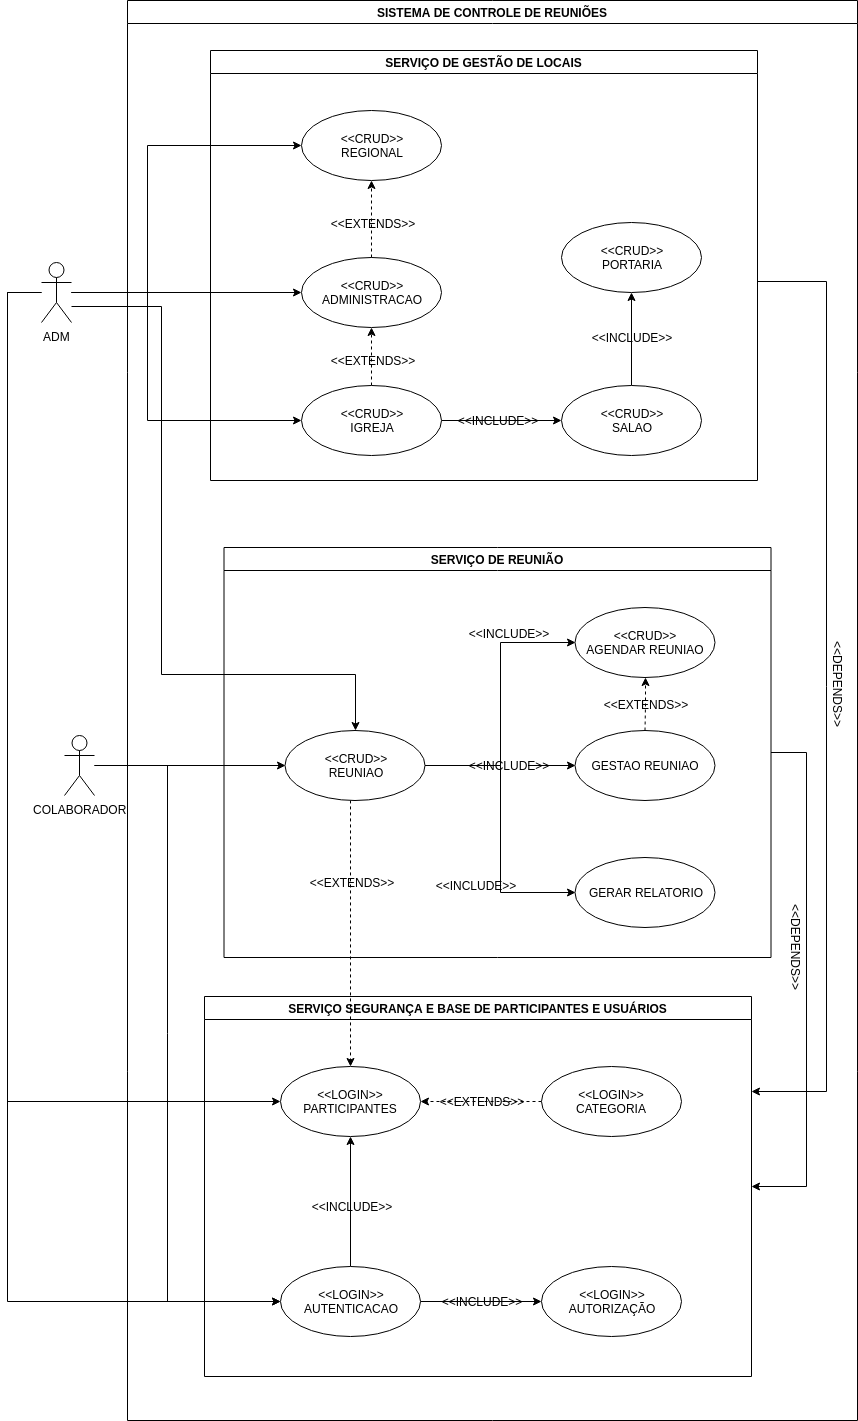

The diagram above was exported from draw.io. Its source (the exported page's mxGraphModel, read from the mxfile embedded in the PNG):
<mxGraphModel dx="1094" dy="1648" grid="1" gridSize="10" guides="1" tooltips="1" connect="1" arrows="1" fold="1" page="1" pageScale="1" pageWidth="827" pageHeight="1169" math="0" shadow="0">
  <root>
    <mxCell id="0" />
    <mxCell id="1" parent="0" />
    <mxCell id="KZvU5y8gCvy_JoZzAql9-11" style="edgeStyle=orthogonalEdgeStyle;rounded=0;orthogonalLoop=1;jettySize=auto;html=1;entryX=1;entryY=0.25;entryDx=0;entryDy=0;endArrow=classic;endFill=1;" edge="1" parent="1" source="ig655f1-1w_nzqYdTslD-1" target="ig655f1-1w_nzqYdTslD-33">
      <mxGeometry relative="1" as="geometry">
        <Array as="points">
          <mxPoint x="849" y="261" />
          <mxPoint x="849" y="1071" />
        </Array>
      </mxGeometry>
    </mxCell>
    <mxCell id="ig655f1-1w_nzqYdTslD-1" value="SERVIÇO DE GESTÃO DE LOCAIS" style="swimlane;" parent="1" vertex="1">
      <mxGeometry x="233" y="30" width="547" height="430" as="geometry" />
    </mxCell>
    <mxCell id="ig655f1-1w_nzqYdTslD-3" value="&amp;lt;&amp;lt;CRUD&amp;gt;&amp;gt;&lt;br&gt;REGIONAL" style="ellipse;whiteSpace=wrap;html=1;" parent="ig655f1-1w_nzqYdTslD-1" vertex="1">
      <mxGeometry x="91" y="60" width="140" height="70" as="geometry" />
    </mxCell>
    <mxCell id="ig655f1-1w_nzqYdTslD-4" value="&amp;lt;&amp;lt;CRUD&amp;gt;&amp;gt;&lt;br&gt;ADMINISTRACAO" style="ellipse;whiteSpace=wrap;html=1;" parent="ig655f1-1w_nzqYdTslD-1" vertex="1">
      <mxGeometry x="91" y="207" width="140" height="70" as="geometry" />
    </mxCell>
    <mxCell id="ig655f1-1w_nzqYdTslD-10" style="edgeStyle=orthogonalEdgeStyle;rounded=0;orthogonalLoop=1;jettySize=auto;html=1;entryX=0.5;entryY=1;entryDx=0;entryDy=0;dashed=1;" parent="ig655f1-1w_nzqYdTslD-1" source="ig655f1-1w_nzqYdTslD-5" target="ig655f1-1w_nzqYdTslD-4" edge="1">
      <mxGeometry relative="1" as="geometry" />
    </mxCell>
    <mxCell id="ig655f1-1w_nzqYdTslD-19" style="edgeStyle=orthogonalEdgeStyle;rounded=0;orthogonalLoop=1;jettySize=auto;html=1;entryX=0;entryY=0.5;entryDx=0;entryDy=0;" parent="ig655f1-1w_nzqYdTslD-1" source="ig655f1-1w_nzqYdTslD-5" target="ig655f1-1w_nzqYdTslD-6" edge="1">
      <mxGeometry relative="1" as="geometry" />
    </mxCell>
    <mxCell id="ig655f1-1w_nzqYdTslD-5" value="&amp;lt;&amp;lt;CRUD&amp;gt;&amp;gt;&lt;br&gt;IGREJA" style="ellipse;whiteSpace=wrap;html=1;" parent="ig655f1-1w_nzqYdTslD-1" vertex="1">
      <mxGeometry x="91" y="335" width="140" height="70" as="geometry" />
    </mxCell>
    <mxCell id="ig655f1-1w_nzqYdTslD-8" value="" style="edgeStyle=orthogonalEdgeStyle;rounded=0;orthogonalLoop=1;jettySize=auto;html=1;" parent="ig655f1-1w_nzqYdTslD-1" source="ig655f1-1w_nzqYdTslD-6" target="ig655f1-1w_nzqYdTslD-7" edge="1">
      <mxGeometry relative="1" as="geometry" />
    </mxCell>
    <mxCell id="ig655f1-1w_nzqYdTslD-6" value="&amp;lt;&amp;lt;CRUD&amp;gt;&amp;gt;&lt;br&gt;SALAO" style="ellipse;whiteSpace=wrap;html=1;" parent="ig655f1-1w_nzqYdTslD-1" vertex="1">
      <mxGeometry x="351" y="335" width="140" height="70" as="geometry" />
    </mxCell>
    <mxCell id="ig655f1-1w_nzqYdTslD-7" value="&amp;lt;&amp;lt;CRUD&amp;gt;&amp;gt;&lt;br&gt;PORTARIA" style="ellipse;whiteSpace=wrap;html=1;" parent="ig655f1-1w_nzqYdTslD-1" vertex="1">
      <mxGeometry x="351" y="172" width="140" height="70" as="geometry" />
    </mxCell>
    <mxCell id="ig655f1-1w_nzqYdTslD-13" value="&amp;lt;&amp;lt;EXTENDS&amp;gt;&amp;gt;" style="text;html=1;strokeColor=none;fillColor=none;align=center;verticalAlign=middle;whiteSpace=wrap;rounded=0;" parent="ig655f1-1w_nzqYdTslD-1" vertex="1">
      <mxGeometry x="142" y="163" width="40" height="20" as="geometry" />
    </mxCell>
    <mxCell id="ig655f1-1w_nzqYdTslD-16" value="&amp;lt;&amp;lt;EXTENDS&amp;gt;&amp;gt;" style="text;html=1;strokeColor=none;fillColor=none;align=center;verticalAlign=middle;whiteSpace=wrap;rounded=0;" parent="ig655f1-1w_nzqYdTslD-1" vertex="1">
      <mxGeometry x="142" y="300" width="40" height="20" as="geometry" />
    </mxCell>
    <mxCell id="ig655f1-1w_nzqYdTslD-17" value="&amp;lt;&amp;lt;INCLUDE&amp;gt;&amp;gt;" style="text;html=1;strokeColor=none;fillColor=none;align=center;verticalAlign=middle;whiteSpace=wrap;rounded=0;" parent="ig655f1-1w_nzqYdTslD-1" vertex="1">
      <mxGeometry x="267" y="360" width="40" height="20" as="geometry" />
    </mxCell>
    <mxCell id="ig655f1-1w_nzqYdTslD-20" value="&amp;lt;&amp;lt;INCLUDE&amp;gt;&amp;gt;" style="text;html=1;strokeColor=none;fillColor=none;align=center;verticalAlign=middle;whiteSpace=wrap;rounded=0;" parent="ig655f1-1w_nzqYdTslD-1" vertex="1">
      <mxGeometry x="401" y="277" width="40" height="20" as="geometry" />
    </mxCell>
    <mxCell id="ig655f1-1w_nzqYdTslD-11" style="edgeStyle=orthogonalEdgeStyle;rounded=0;orthogonalLoop=1;jettySize=auto;html=1;dashed=1;entryX=0.5;entryY=1;entryDx=0;entryDy=0;" parent="ig655f1-1w_nzqYdTslD-1" source="ig655f1-1w_nzqYdTslD-4" target="ig655f1-1w_nzqYdTslD-3" edge="1">
      <mxGeometry relative="1" as="geometry">
        <mxPoint x="141" y="150" as="targetPoint" />
      </mxGeometry>
    </mxCell>
    <mxCell id="ig655f1-1w_nzqYdTslD-37" style="edgeStyle=orthogonalEdgeStyle;rounded=0;orthogonalLoop=1;jettySize=auto;html=1;entryX=0;entryY=0.5;entryDx=0;entryDy=0;" parent="1" source="ig655f1-1w_nzqYdTslD-2" target="ig655f1-1w_nzqYdTslD-3" edge="1">
      <mxGeometry relative="1" as="geometry">
        <Array as="points">
          <mxPoint x="170" y="272" />
          <mxPoint x="170" y="125" />
        </Array>
      </mxGeometry>
    </mxCell>
    <mxCell id="ig655f1-1w_nzqYdTslD-38" style="edgeStyle=orthogonalEdgeStyle;rounded=0;orthogonalLoop=1;jettySize=auto;html=1;entryX=0;entryY=0.5;entryDx=0;entryDy=0;" parent="1" source="ig655f1-1w_nzqYdTslD-2" target="ig655f1-1w_nzqYdTslD-4" edge="1">
      <mxGeometry relative="1" as="geometry" />
    </mxCell>
    <mxCell id="ig655f1-1w_nzqYdTslD-39" style="edgeStyle=orthogonalEdgeStyle;rounded=0;orthogonalLoop=1;jettySize=auto;html=1;entryX=0;entryY=0.5;entryDx=0;entryDy=0;" parent="1" source="ig655f1-1w_nzqYdTslD-2" target="ig655f1-1w_nzqYdTslD-5" edge="1">
      <mxGeometry relative="1" as="geometry">
        <Array as="points">
          <mxPoint x="170" y="272" />
          <mxPoint x="170" y="400" />
        </Array>
      </mxGeometry>
    </mxCell>
    <mxCell id="ig655f1-1w_nzqYdTslD-72" style="edgeStyle=orthogonalEdgeStyle;rounded=0;orthogonalLoop=1;jettySize=auto;html=1;entryX=0.5;entryY=0;entryDx=0;entryDy=0;" parent="1" source="ig655f1-1w_nzqYdTslD-2" target="ig655f1-1w_nzqYdTslD-22" edge="1">
      <mxGeometry relative="1" as="geometry">
        <Array as="points">
          <mxPoint x="184" y="286" />
          <mxPoint x="184" y="654" />
          <mxPoint x="378" y="654" />
        </Array>
      </mxGeometry>
    </mxCell>
    <mxCell id="ig655f1-1w_nzqYdTslD-79" style="edgeStyle=orthogonalEdgeStyle;rounded=0;orthogonalLoop=1;jettySize=auto;html=1;entryX=0;entryY=0.5;entryDx=0;entryDy=0;" parent="1" source="ig655f1-1w_nzqYdTslD-2" target="ig655f1-1w_nzqYdTslD-43" edge="1">
      <mxGeometry relative="1" as="geometry">
        <Array as="points">
          <mxPoint x="30" y="272" />
          <mxPoint x="30" y="1081" />
        </Array>
      </mxGeometry>
    </mxCell>
    <mxCell id="ig655f1-1w_nzqYdTslD-81" style="edgeStyle=orthogonalEdgeStyle;rounded=0;orthogonalLoop=1;jettySize=auto;html=1;entryX=0;entryY=0.5;entryDx=0;entryDy=0;" parent="1" source="ig655f1-1w_nzqYdTslD-2" target="ig655f1-1w_nzqYdTslD-41" edge="1">
      <mxGeometry relative="1" as="geometry">
        <Array as="points">
          <mxPoint x="30" y="272" />
          <mxPoint x="30" y="1281" />
        </Array>
      </mxGeometry>
    </mxCell>
    <mxCell id="ig655f1-1w_nzqYdTslD-2" value="ADM" style="shape=umlActor;verticalLabelPosition=bottom;labelBackgroundColor=#ffffff;verticalAlign=top;html=1;" parent="1" vertex="1">
      <mxGeometry x="64" y="242" width="30" height="60" as="geometry" />
    </mxCell>
    <mxCell id="ig655f1-1w_nzqYdTslD-33" value="SERVIÇO SEGURANÇA E BASE DE PARTICIPANTES E USUÁRIOS" style="swimlane;" parent="1" vertex="1">
      <mxGeometry x="227" y="976" width="547" height="380" as="geometry" />
    </mxCell>
    <mxCell id="ig655f1-1w_nzqYdTslD-45" style="edgeStyle=orthogonalEdgeStyle;rounded=0;orthogonalLoop=1;jettySize=auto;html=1;entryX=0.5;entryY=1;entryDx=0;entryDy=0;" parent="ig655f1-1w_nzqYdTslD-33" source="ig655f1-1w_nzqYdTslD-41" target="ig655f1-1w_nzqYdTslD-43" edge="1">
      <mxGeometry relative="1" as="geometry" />
    </mxCell>
    <mxCell id="ig655f1-1w_nzqYdTslD-56" style="edgeStyle=orthogonalEdgeStyle;rounded=0;orthogonalLoop=1;jettySize=auto;html=1;entryX=0;entryY=0.5;entryDx=0;entryDy=0;" parent="ig655f1-1w_nzqYdTslD-33" source="ig655f1-1w_nzqYdTslD-41" target="ig655f1-1w_nzqYdTslD-42" edge="1">
      <mxGeometry relative="1" as="geometry" />
    </mxCell>
    <mxCell id="ig655f1-1w_nzqYdTslD-41" value="&amp;lt;&amp;lt;LOGIN&amp;gt;&amp;gt;&lt;br&gt;AUTENTICACAO" style="ellipse;whiteSpace=wrap;html=1;" parent="ig655f1-1w_nzqYdTslD-33" vertex="1">
      <mxGeometry x="76" y="270" width="140" height="70" as="geometry" />
    </mxCell>
    <mxCell id="ig655f1-1w_nzqYdTslD-42" value="&amp;lt;&amp;lt;LOGIN&amp;gt;&amp;gt;&lt;br&gt;AUTORIZAÇÃO" style="ellipse;whiteSpace=wrap;html=1;" parent="ig655f1-1w_nzqYdTslD-33" vertex="1">
      <mxGeometry x="337" y="270" width="140" height="70" as="geometry" />
    </mxCell>
    <mxCell id="ig655f1-1w_nzqYdTslD-43" value="&amp;lt;&amp;lt;LOGIN&amp;gt;&amp;gt;&lt;br&gt;PARTICIPANTES" style="ellipse;whiteSpace=wrap;html=1;" parent="ig655f1-1w_nzqYdTslD-33" vertex="1">
      <mxGeometry x="76" y="70" width="140" height="70" as="geometry" />
    </mxCell>
    <mxCell id="ig655f1-1w_nzqYdTslD-53" style="edgeStyle=orthogonalEdgeStyle;rounded=0;orthogonalLoop=1;jettySize=auto;html=1;entryX=1;entryY=0.5;entryDx=0;entryDy=0;dashed=1;" parent="ig655f1-1w_nzqYdTslD-33" source="ig655f1-1w_nzqYdTslD-44" target="ig655f1-1w_nzqYdTslD-43" edge="1">
      <mxGeometry relative="1" as="geometry" />
    </mxCell>
    <mxCell id="ig655f1-1w_nzqYdTslD-44" value="&amp;lt;&amp;lt;LOGIN&amp;gt;&amp;gt;&lt;br&gt;CATEGORIA" style="ellipse;whiteSpace=wrap;html=1;" parent="ig655f1-1w_nzqYdTslD-33" vertex="1">
      <mxGeometry x="337" y="70" width="140" height="70" as="geometry" />
    </mxCell>
    <mxCell id="ig655f1-1w_nzqYdTslD-47" value="&amp;lt;&amp;lt;INCLUDE&amp;gt;&amp;gt;" style="text;html=1;strokeColor=none;fillColor=none;align=center;verticalAlign=middle;whiteSpace=wrap;rounded=0;" parent="ig655f1-1w_nzqYdTslD-33" vertex="1">
      <mxGeometry x="127" y="200" width="40" height="20" as="geometry" />
    </mxCell>
    <mxCell id="ig655f1-1w_nzqYdTslD-51" value="&amp;lt;&amp;lt;EXTENDS&amp;gt;&amp;gt;" style="text;html=1;strokeColor=none;fillColor=none;align=center;verticalAlign=middle;whiteSpace=wrap;rounded=0;" parent="ig655f1-1w_nzqYdTslD-33" vertex="1">
      <mxGeometry x="257" y="95" width="40" height="20" as="geometry" />
    </mxCell>
    <mxCell id="ig655f1-1w_nzqYdTslD-54" value="&amp;lt;&amp;lt;INCLUDE&amp;gt;&amp;gt;" style="text;html=1;strokeColor=none;fillColor=none;align=center;verticalAlign=middle;whiteSpace=wrap;rounded=0;" parent="ig655f1-1w_nzqYdTslD-33" vertex="1">
      <mxGeometry x="257" y="295" width="40" height="20" as="geometry" />
    </mxCell>
    <mxCell id="KZvU5y8gCvy_JoZzAql9-15" style="edgeStyle=orthogonalEdgeStyle;rounded=0;orthogonalLoop=1;jettySize=auto;html=1;entryX=0;entryY=0.5;entryDx=0;entryDy=0;endArrow=classic;endFill=1;" edge="1" parent="1" source="ig655f1-1w_nzqYdTslD-34" target="ig655f1-1w_nzqYdTslD-22">
      <mxGeometry relative="1" as="geometry">
        <Array as="points">
          <mxPoint x="150" y="745" />
          <mxPoint x="150" y="745" />
        </Array>
      </mxGeometry>
    </mxCell>
    <mxCell id="KZvU5y8gCvy_JoZzAql9-17" style="edgeStyle=orthogonalEdgeStyle;rounded=0;orthogonalLoop=1;jettySize=auto;html=1;entryX=0;entryY=0.5;entryDx=0;entryDy=0;endArrow=classic;endFill=1;" edge="1" parent="1" source="ig655f1-1w_nzqYdTslD-34" target="ig655f1-1w_nzqYdTslD-41">
      <mxGeometry relative="1" as="geometry">
        <Array as="points">
          <mxPoint x="190" y="745" />
          <mxPoint x="190" y="1281" />
        </Array>
      </mxGeometry>
    </mxCell>
    <mxCell id="ig655f1-1w_nzqYdTslD-34" value="COLABORADOR" style="shape=umlActor;verticalLabelPosition=bottom;labelBackgroundColor=#ffffff;verticalAlign=top;html=1;" parent="1" vertex="1">
      <mxGeometry x="87" y="715" width="30" height="60" as="geometry" />
    </mxCell>
    <mxCell id="ig655f1-1w_nzqYdTslD-57" style="edgeStyle=orthogonalEdgeStyle;rounded=0;orthogonalLoop=1;jettySize=auto;html=1;entryX=0.5;entryY=0;entryDx=0;entryDy=0;dashed=1;" parent="1" source="ig655f1-1w_nzqYdTslD-22" target="ig655f1-1w_nzqYdTslD-43" edge="1">
      <mxGeometry relative="1" as="geometry">
        <Array as="points">
          <mxPoint x="373" y="910" />
          <mxPoint x="373" y="910" />
        </Array>
      </mxGeometry>
    </mxCell>
    <mxCell id="ig655f1-1w_nzqYdTslD-66" value="&amp;lt;&amp;lt;INCLUDE&amp;gt;&amp;gt;" style="text;html=1;strokeColor=none;fillColor=none;align=center;verticalAlign=middle;whiteSpace=wrap;rounded=0;" parent="1" vertex="1">
      <mxGeometry x="478" y="855" width="40" height="20" as="geometry" />
    </mxCell>
    <mxCell id="ig655f1-1w_nzqYdTslD-68" value="&amp;lt;&amp;lt;EXTENDS&amp;gt;&amp;gt;" style="text;html=1;strokeColor=none;fillColor=none;align=center;verticalAlign=middle;whiteSpace=wrap;rounded=0;" parent="1" vertex="1">
      <mxGeometry x="354" y="852" width="40" height="20" as="geometry" />
    </mxCell>
    <mxCell id="ig655f1-1w_nzqYdTslD-83" value="SISTEMA DE CONTROLE DE REUNIÕES" style="swimlane;" parent="1" vertex="1">
      <mxGeometry x="150" y="-20" width="730" height="1420" as="geometry" />
    </mxCell>
    <mxCell id="ig655f1-1w_nzqYdTslD-21" value="SERVIÇO DE REUNIÃO" style="swimlane;" parent="ig655f1-1w_nzqYdTslD-83" vertex="1">
      <mxGeometry x="96.5" y="547" width="547" height="410" as="geometry" />
    </mxCell>
    <mxCell id="ig655f1-1w_nzqYdTslD-24" style="edgeStyle=orthogonalEdgeStyle;rounded=0;orthogonalLoop=1;jettySize=auto;html=1;entryX=0;entryY=0.5;entryDx=0;entryDy=0;" parent="ig655f1-1w_nzqYdTslD-21" source="ig655f1-1w_nzqYdTslD-22" target="ig655f1-1w_nzqYdTslD-23" edge="1">
      <mxGeometry relative="1" as="geometry" />
    </mxCell>
    <mxCell id="ig655f1-1w_nzqYdTslD-27" style="edgeStyle=orthogonalEdgeStyle;rounded=0;orthogonalLoop=1;jettySize=auto;html=1;entryX=0;entryY=0.5;entryDx=0;entryDy=0;" parent="ig655f1-1w_nzqYdTslD-21" source="ig655f1-1w_nzqYdTslD-22" target="ig655f1-1w_nzqYdTslD-26" edge="1">
      <mxGeometry relative="1" as="geometry" />
    </mxCell>
    <mxCell id="ig655f1-1w_nzqYdTslD-28" style="edgeStyle=orthogonalEdgeStyle;rounded=0;orthogonalLoop=1;jettySize=auto;html=1;entryX=0;entryY=0.5;entryDx=0;entryDy=0;" parent="ig655f1-1w_nzqYdTslD-21" source="ig655f1-1w_nzqYdTslD-31" target="ig655f1-1w_nzqYdTslD-25" edge="1">
      <mxGeometry relative="1" as="geometry" />
    </mxCell>
    <mxCell id="ig655f1-1w_nzqYdTslD-22" value="&amp;lt;&amp;lt;CRUD&amp;gt;&amp;gt;&lt;br&gt;REUNIAO" style="ellipse;whiteSpace=wrap;html=1;" parent="ig655f1-1w_nzqYdTslD-21" vertex="1">
      <mxGeometry x="61" y="183" width="140" height="70" as="geometry" />
    </mxCell>
    <mxCell id="ig655f1-1w_nzqYdTslD-23" value="&amp;lt;&amp;lt;CRUD&amp;gt;&amp;gt;&lt;br&gt;AGENDAR REUNIAO" style="ellipse;whiteSpace=wrap;html=1;" parent="ig655f1-1w_nzqYdTslD-21" vertex="1">
      <mxGeometry x="351" y="60" width="140" height="70" as="geometry" />
    </mxCell>
    <mxCell id="KZvU5y8gCvy_JoZzAql9-3" style="edgeStyle=orthogonalEdgeStyle;rounded=0;orthogonalLoop=1;jettySize=auto;html=1;entryX=0.5;entryY=1;entryDx=0;entryDy=0;dashed=1;" edge="1" parent="ig655f1-1w_nzqYdTslD-21" source="ig655f1-1w_nzqYdTslD-25" target="ig655f1-1w_nzqYdTslD-23">
      <mxGeometry relative="1" as="geometry" />
    </mxCell>
    <mxCell id="ig655f1-1w_nzqYdTslD-25" value="GESTAO REUNIAO" style="ellipse;whiteSpace=wrap;html=1;" parent="ig655f1-1w_nzqYdTslD-21" vertex="1">
      <mxGeometry x="351" y="183" width="140" height="70" as="geometry" />
    </mxCell>
    <mxCell id="ig655f1-1w_nzqYdTslD-26" value="GERAR RELATORIO" style="ellipse;whiteSpace=wrap;html=1;" parent="ig655f1-1w_nzqYdTslD-21" vertex="1">
      <mxGeometry x="351" y="310" width="140" height="70" as="geometry" />
    </mxCell>
    <mxCell id="ig655f1-1w_nzqYdTslD-31" value="&amp;lt;&amp;lt;INCLUDE&amp;gt;&amp;gt;" style="text;html=1;strokeColor=none;fillColor=none;align=center;verticalAlign=middle;whiteSpace=wrap;rounded=0;" parent="ig655f1-1w_nzqYdTslD-21" vertex="1">
      <mxGeometry x="264" y="208" width="40" height="20" as="geometry" />
    </mxCell>
    <mxCell id="ig655f1-1w_nzqYdTslD-65" value="&amp;lt;&amp;lt;INCLUDE&amp;gt;&amp;gt;" style="text;html=1;strokeColor=none;fillColor=none;align=center;verticalAlign=middle;whiteSpace=wrap;rounded=0;" parent="ig655f1-1w_nzqYdTslD-21" vertex="1">
      <mxGeometry x="264" y="76" width="40" height="20" as="geometry" />
    </mxCell>
    <mxCell id="KZvU5y8gCvy_JoZzAql9-4" value="&amp;lt;&amp;lt;EXTENDS&amp;gt;&amp;gt;" style="text;html=1;strokeColor=none;fillColor=none;align=center;verticalAlign=middle;whiteSpace=wrap;rounded=0;" vertex="1" parent="ig655f1-1w_nzqYdTslD-21">
      <mxGeometry x="401" y="146.5" width="40" height="20" as="geometry" />
    </mxCell>
    <mxCell id="KZvU5y8gCvy_JoZzAql9-13" value="&amp;lt;&amp;lt;DEPENDS&amp;gt;&amp;gt;" style="text;html=1;strokeColor=none;fillColor=none;align=center;verticalAlign=middle;whiteSpace=wrap;rounded=0;rotation=90;" vertex="1" parent="ig655f1-1w_nzqYdTslD-83">
      <mxGeometry x="690" y="673.5" width="40" height="20" as="geometry" />
    </mxCell>
    <mxCell id="KZvU5y8gCvy_JoZzAql9-12" style="edgeStyle=orthogonalEdgeStyle;rounded=0;orthogonalLoop=1;jettySize=auto;html=1;entryX=1;entryY=0.5;entryDx=0;entryDy=0;endArrow=classic;endFill=1;" edge="1" parent="1" source="ig655f1-1w_nzqYdTslD-21" target="ig655f1-1w_nzqYdTslD-33">
      <mxGeometry relative="1" as="geometry">
        <Array as="points">
          <mxPoint x="829" y="732" />
          <mxPoint x="829" y="1166" />
        </Array>
      </mxGeometry>
    </mxCell>
    <mxCell id="KZvU5y8gCvy_JoZzAql9-14" value="&amp;lt;&amp;lt;DEPENDS&amp;gt;&amp;gt;" style="text;html=1;strokeColor=none;fillColor=none;align=center;verticalAlign=middle;whiteSpace=wrap;rounded=0;rotation=90;" vertex="1" parent="1">
      <mxGeometry x="798" y="917" width="40" height="20" as="geometry" />
    </mxCell>
  </root>
</mxGraphModel>